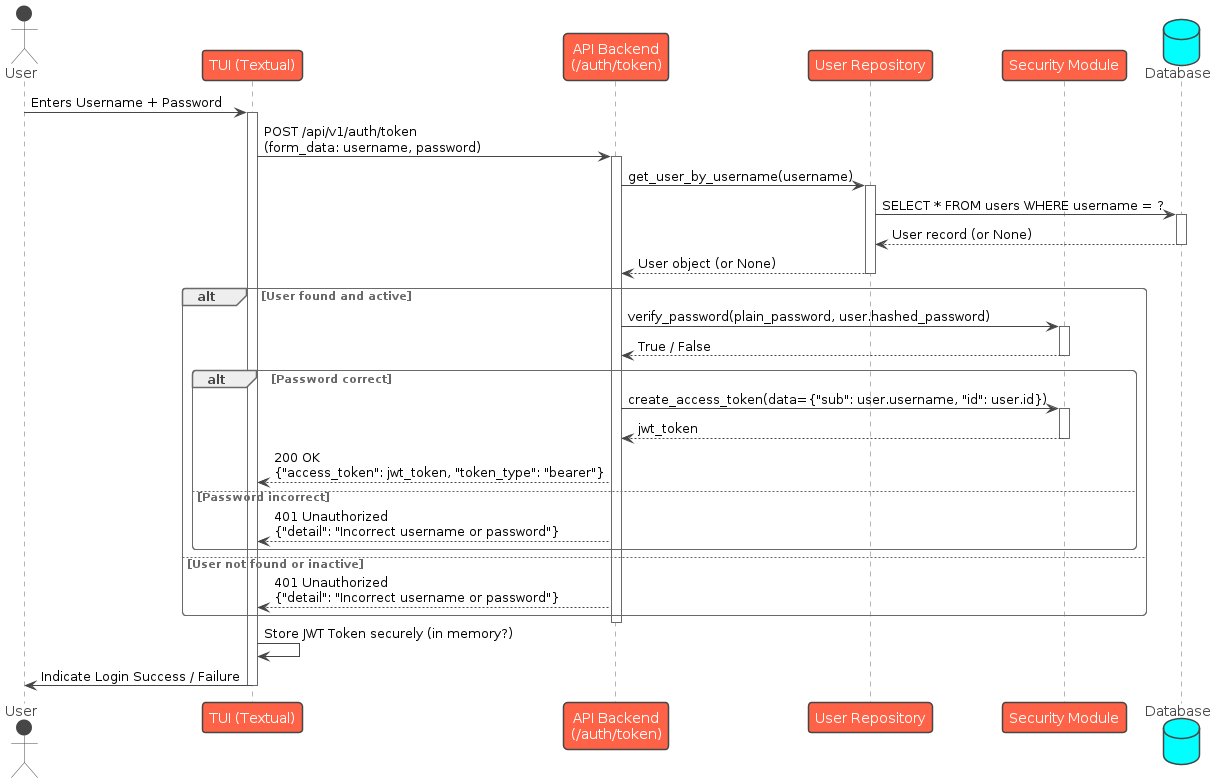

The diagram above was rendered by PlantUML. Its source (embedded in the PNG):
@startuml Logical View - Sequence Diagram - User Login

!theme vibrant

actor User
participant "TUI (Textual)" as TUI
participant "API Backend\n(/auth/token)" as API
participant "User Repository" as UserRepo
participant "Security Module" as SecurityMod
database "Database" as DB

User -> TUI : Enters Username + Password
activate TUI
TUI -> API : POST /api/v1/auth/token\n(form_data: username, password)
activate API

API -> UserRepo : get_user_by_username(username)
activate UserRepo
UserRepo -> DB : SELECT * FROM users WHERE username = ?
activate DB
DB --> UserRepo : User record (or None)
deactivate DB
UserRepo --> API : User object (or None)
deactivate UserRepo

alt User found and active
    API -> SecurityMod : verify_password(plain_password, user.hashed_password)
    activate SecurityMod
    SecurityMod --> API : True / False
    deactivate SecurityMod

    alt Password correct
        API -> SecurityMod : create_access_token(data={"sub": user.username, "id": user.id})
        activate SecurityMod
        SecurityMod --> API : jwt_token
        deactivate SecurityMod
        API --> TUI : 200 OK\n{"access_token": jwt_token, "token_type": "bearer"}
    else Password incorrect
        API --> TUI : 401 Unauthorized\n{"detail": "Incorrect username or password"}
    end
else User not found or inactive
    API --> TUI : 401 Unauthorized\n{"detail": "Incorrect username or password"}
end

deactivate API
TUI -> TUI : Store JWT Token securely (in memory?)
TUI -> User : Indicate Login Success / Failure
deactivate TUI

@enduml